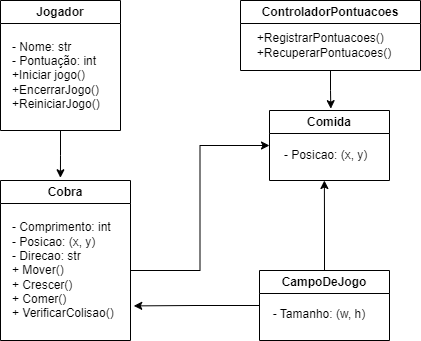

The diagram above was exported from draw.io. Its source (the exported page's mxGraphModel, read from the mxfile embedded in the PNG):
<mxGraphModel dx="991" dy="794" grid="1" gridSize="10" guides="1" tooltips="1" connect="1" arrows="1" fold="1" page="1" pageScale="1" pageWidth="827" pageHeight="1169" math="0" shadow="0">
  <root>
    <mxCell id="0" />
    <mxCell id="1" parent="0" />
    <mxCell id="3pkOiKRXd5bK490c8OSF-1" value="Jogador" style="swimlane;whiteSpace=wrap;html=1;" parent="1" vertex="1">
      <mxGeometry x="90" y="170" width="120" height="130" as="geometry" />
    </mxCell>
    <mxCell id="3pkOiKRXd5bK490c8OSF-2" value="- Nome: str&lt;br&gt;- Pontuação: int&lt;br&gt;+Iniciar jogo()&lt;br&gt;+EncerrarJogo()&lt;br&gt;+ReiniciarJogo()" style="text;strokeColor=none;align=left;fillColor=none;html=1;verticalAlign=middle;whiteSpace=wrap;rounded=0;" parent="3pkOiKRXd5bK490c8OSF-1" vertex="1">
      <mxGeometry x="10" y="30" width="110" height="90" as="geometry" />
    </mxCell>
    <mxCell id="3pkOiKRXd5bK490c8OSF-3" value="Cobra" style="swimlane;whiteSpace=wrap;html=1;" parent="1" vertex="1">
      <mxGeometry x="90" y="350" width="130" height="160" as="geometry" />
    </mxCell>
    <mxCell id="3pkOiKRXd5bK490c8OSF-4" value="&lt;div&gt;- Comprimento: int&lt;/div&gt;&lt;div&gt;&lt;span style=&quot;background-color: initial;&quot;&gt;- Posicao: (x, y)&lt;/span&gt;&lt;/div&gt;&lt;div&gt;&lt;span style=&quot;background-color: initial;&quot;&gt;- Direcao: str&lt;/span&gt;&lt;/div&gt;&lt;div&gt;&lt;span style=&quot;background-color: initial;&quot;&gt;+ Mover()&lt;/span&gt;&lt;/div&gt;&lt;div&gt;&lt;span style=&quot;background-color: initial;&quot;&gt;+ Crescer()&lt;/span&gt;&lt;/div&gt;&lt;div&gt;&lt;span style=&quot;background-color: initial;&quot;&gt;+ Comer()&lt;/span&gt;&lt;/div&gt;&lt;div&gt;&lt;span style=&quot;background-color: initial;&quot;&gt;+ VerificarColisao()&lt;/span&gt;&lt;/div&gt;" style="text;strokeColor=none;align=left;fillColor=none;html=1;verticalAlign=middle;whiteSpace=wrap;rounded=0;" parent="3pkOiKRXd5bK490c8OSF-3" vertex="1">
      <mxGeometry x="10" y="30" width="120" height="120" as="geometry" />
    </mxCell>
    <mxCell id="3pkOiKRXd5bK490c8OSF-7" value="ControladorPontuacoes" style="swimlane;whiteSpace=wrap;html=1;" parent="1" vertex="1">
      <mxGeometry x="330" y="170" width="180" height="70" as="geometry" />
    </mxCell>
    <mxCell id="3pkOiKRXd5bK490c8OSF-8" value="&lt;div style=&quot;text-align: left;&quot;&gt;&lt;span style=&quot;background-color: initial;&quot;&gt;+RegistrarPontuacoes()&lt;/span&gt;&lt;/div&gt;&lt;div style=&quot;text-align: left;&quot;&gt;&lt;span style=&quot;background-color: initial;&quot;&gt;+RecuperarPontuacoes()&lt;/span&gt;&lt;/div&gt;" style="text;strokeColor=none;align=center;fillColor=none;html=1;verticalAlign=middle;whiteSpace=wrap;rounded=0;" parent="3pkOiKRXd5bK490c8OSF-7" vertex="1">
      <mxGeometry x="14" y="30" width="140" height="30" as="geometry" />
    </mxCell>
    <mxCell id="3pkOiKRXd5bK490c8OSF-9" value="Comida" style="swimlane;whiteSpace=wrap;html=1;" parent="1" vertex="1">
      <mxGeometry x="359" y="280" width="120" height="70" as="geometry" />
    </mxCell>
    <mxCell id="3pkOiKRXd5bK490c8OSF-10" value="- Posicao: (x, y)" style="text;strokeColor=none;align=left;fillColor=none;html=1;verticalAlign=middle;whiteSpace=wrap;rounded=0;" parent="3pkOiKRXd5bK490c8OSF-9" vertex="1">
      <mxGeometry x="13" y="30" width="100" height="30" as="geometry" />
    </mxCell>
    <mxCell id="3pkOiKRXd5bK490c8OSF-15" style="edgeStyle=orthogonalEdgeStyle;rounded=0;orthogonalLoop=1;jettySize=auto;html=1;exitX=0.5;exitY=1;exitDx=0;exitDy=0;entryX=0.461;entryY=-0.017;entryDx=0;entryDy=0;entryPerimeter=0;" parent="1" source="3pkOiKRXd5bK490c8OSF-1" target="3pkOiKRXd5bK490c8OSF-3" edge="1">
      <mxGeometry relative="1" as="geometry" />
    </mxCell>
    <mxCell id="3pkOiKRXd5bK490c8OSF-17" style="edgeStyle=orthogonalEdgeStyle;rounded=0;orthogonalLoop=1;jettySize=auto;html=1;entryX=0.511;entryY=-0.026;entryDx=0;entryDy=0;entryPerimeter=0;" parent="1" source="3pkOiKRXd5bK490c8OSF-7" target="3pkOiKRXd5bK490c8OSF-9" edge="1">
      <mxGeometry relative="1" as="geometry" />
    </mxCell>
    <mxCell id="3pkOiKRXd5bK490c8OSF-18" style="edgeStyle=orthogonalEdgeStyle;rounded=0;orthogonalLoop=1;jettySize=auto;html=1;exitX=1;exitY=0.5;exitDx=0;exitDy=0;entryX=0;entryY=0.5;entryDx=0;entryDy=0;" parent="1" source="3pkOiKRXd5bK490c8OSF-4" target="3pkOiKRXd5bK490c8OSF-9" edge="1">
      <mxGeometry relative="1" as="geometry" />
    </mxCell>
    <mxCell id="3pkOiKRXd5bK490c8OSF-6" value="- Tamanho: (w, h)" style="text;strokeColor=none;align=center;fillColor=none;html=1;verticalAlign=middle;whiteSpace=wrap;rounded=0;" parent="1" vertex="1">
      <mxGeometry x="359" y="469" width="100" height="30" as="geometry" />
    </mxCell>
    <mxCell id="3pkOiKRXd5bK490c8OSF-21" style="edgeStyle=orthogonalEdgeStyle;rounded=0;orthogonalLoop=1;jettySize=auto;html=1;exitX=0.5;exitY=0;exitDx=0;exitDy=0;" parent="1" source="3pkOiKRXd5bK490c8OSF-5" edge="1">
      <mxGeometry relative="1" as="geometry">
        <mxPoint x="413.875" y="350" as="targetPoint" />
      </mxGeometry>
    </mxCell>
    <mxCell id="3pkOiKRXd5bK490c8OSF-5" value="CampoDeJogo" style="swimlane;whiteSpace=wrap;html=1;" parent="1" vertex="1">
      <mxGeometry x="349" y="440" width="130" height="70" as="geometry" />
    </mxCell>
    <mxCell id="3pkOiKRXd5bK490c8OSF-20" style="edgeStyle=orthogonalEdgeStyle;rounded=0;orthogonalLoop=1;jettySize=auto;html=1;exitX=0;exitY=0.5;exitDx=0;exitDy=0;entryX=1.027;entryY=0.795;entryDx=0;entryDy=0;entryPerimeter=0;" parent="1" source="3pkOiKRXd5bK490c8OSF-5" target="3pkOiKRXd5bK490c8OSF-4" edge="1">
      <mxGeometry relative="1" as="geometry" />
    </mxCell>
  </root>
</mxGraphModel>